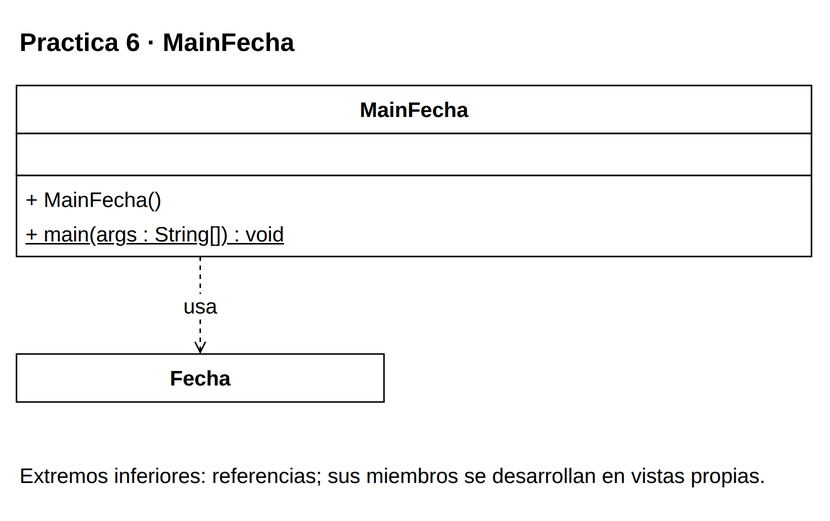

The diagram above was exported from draw.io. Its source (the exported page's mxGraphModel, read from the mxfile embedded in the PNG):
<mxGraphModel dx="1000" dy="1000" grid="1" gridSize="10" page="0" pageScale="1" pageWidth="816" pageHeight="1056" background="#FFFFFF" adaptiveColors="auto">
  <root>
    <mxCell id="0" />
    <mxCell id="1" parent="0" />
    <mxCell id="v1" value="&lt;b&gt;Practica 6 · MainFecha&lt;/b&gt;" style="text;html=1;whiteSpace=wrap;align=left;verticalAlign=middle;fontFamily=Liberation Sans;fontSize=17;fontColor=#000000;" vertex="1" parent="1">
      <mxGeometry x="20" y="8" width="530" height="35" as="geometry" />
    </mxCell>
    <mxCell id="c5" value="" style="group;" vertex="1" parent="1">
      <mxGeometry x="20" y="55" width="530" height="114" as="geometry" />
    </mxCell>
    <mxCell id="v2" value="" style="rounded=0;whiteSpace=wrap;html=1;fillColor=#FFFFFF;strokeColor=#000000;strokeWidth=1;" vertex="1" parent="c5">
      <mxGeometry x="0" y="0" width="530" height="32" as="geometry" />
    </mxCell>
    <mxCell id="v3" value="&lt;b&gt;MainFecha&lt;/b&gt;" style="text;html=1;whiteSpace=wrap;align=center;verticalAlign=middle;fontFamily=Liberation Sans;fontSize=14;fontColor=#000000;spacing=0;" vertex="1" parent="c5">
      <mxGeometry x="6" y="4" width="518" height="24" as="geometry" />
    </mxCell>
    <mxCell id="v4" value="" style="rounded=0;whiteSpace=wrap;html=1;fillColor=#FFFFFF;strokeColor=#000000;strokeWidth=1;" vertex="1" parent="c5">
      <mxGeometry x="0" y="32" width="530" height="28" as="geometry" />
    </mxCell>
    <mxCell id="v5" value="" style="text;html=1;whiteSpace=wrap;align=left;verticalAlign=middle;fontFamily=Liberation Sans;fontSize=14;fontColor=#000000;spacing=0;" vertex="1" parent="c5">
      <mxGeometry x="6" y="36" width="518" height="20" as="geometry" />
    </mxCell>
    <mxCell id="v6" value="" style="rounded=0;whiteSpace=wrap;html=1;fillColor=#FFFFFF;strokeColor=#000000;strokeWidth=1;" vertex="1" parent="c5">
      <mxGeometry x="0" y="60" width="530" height="54" as="geometry" />
    </mxCell>
    <mxCell id="v7" value="+ MainFecha()" style="text;html=1;whiteSpace=wrap;align=left;verticalAlign=middle;fontFamily=Liberation Sans;fontSize=14;fontColor=#000000;spacing=0;" vertex="1" parent="c5">
      <mxGeometry x="6" y="64" width="518" height="23" as="geometry" />
    </mxCell>
    <mxCell id="v8" value="&lt;u&gt;+ main(args : String[]) : void&lt;/u&gt;" style="text;html=1;whiteSpace=wrap;align=left;verticalAlign=middle;fontFamily=Liberation Sans;fontSize=14;fontColor=#000000;spacing=0;" vertex="1" parent="c5">
      <mxGeometry x="6" y="87" width="518" height="23" as="geometry" />
    </mxCell>
    <mxCell id="c7" value="" style="group;" vertex="1" parent="1">
      <mxGeometry x="20" y="234" width="245" height="32" as="geometry" />
    </mxCell>
    <mxCell id="v9" value="" style="rounded=0;whiteSpace=wrap;html=1;fillColor=#FFFFFF;strokeColor=#000000;strokeWidth=1;" vertex="1" parent="c7">
      <mxGeometry x="0" y="0" width="245" height="32" as="geometry" />
    </mxCell>
    <mxCell id="v10" value="&lt;b&gt;Fecha&lt;/b&gt;" style="text;html=1;whiteSpace=wrap;align=center;verticalAlign=middle;fontFamily=Liberation Sans;fontSize=14;fontColor=#000000;spacing=0;" vertex="1" parent="c7">
      <mxGeometry x="6" y="4" width="233" height="24" as="geometry" />
    </mxCell>
    <mxCell id="e11" value="usa" style="edgeStyle=orthogonalEdgeStyle;rounded=0;html=1;strokeColor=#000000;strokeWidth=1;fontFamily=Liberation Sans;fontSize=14;labelBackgroundColor=#FFFFFF;labelWidth=245;whiteSpace=wrap;endArrow=open;endFill=0;dashed=1;exitX=0.23113207547169812;exitY=1;exitPerimeter=0;entryX=0.5;entryY=0;entryPerimeter=0;" edge="1" source="c5" target="c7" parent="1">
      <mxGeometry relative="1" as="geometry" />
    </mxCell>
    <mxCell id="v12" value="Extremos inferiores: referencias; sus miembros se desarrollan en vistas propias." style="text;html=1;whiteSpace=wrap;align=left;verticalAlign=middle;fontFamily=Liberation Sans;fontSize=14;fontColor=#000000;" vertex="1" parent="1">
      <mxGeometry x="20" y="296" width="530" height="38" as="geometry" />
    </mxCell>
  </root>
</mxGraphModel>